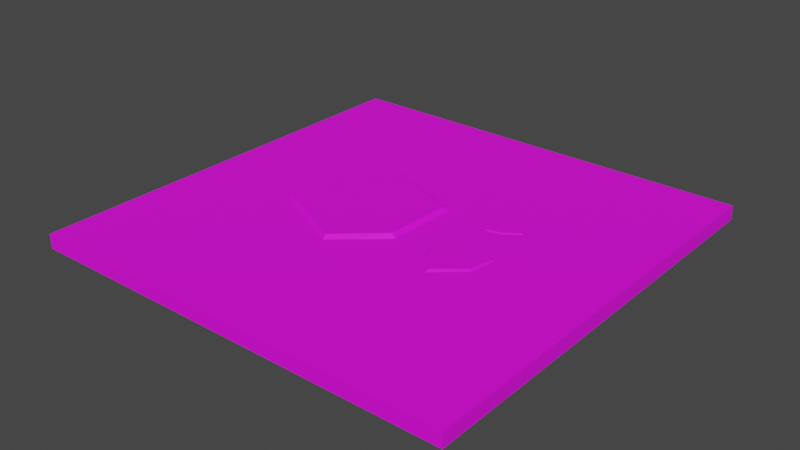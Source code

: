 # Source: Floor_OneRock.blend  (saved by Blender 2.91.10; exported with 4.5.12 LTS)
import bpy
from mathutils import Matrix  # noqa: F401  (used for matrix-valued properties, if any)

bpy.ops.wm.read_factory_settings(use_empty=True)
scene = bpy.context.scene
scene.name = 'Scene'

# ---- collections
col_collection = bpy.data.collections.new('Collection'); scene.collection.children.link(col_collection)

# ---- images (referenced by path relative to the original .blend; pixels are not part of the script)
import os
ASSET_DIR = os.environ.get("B2B_ASSET_DIR", "")  # directory of the original .blend (textures are referenced by path, not embedded)
HERE = os.path.dirname(os.path.abspath(__file__))  # packed textures are extracted next to this script under _unpacked/

def load_image(name, relpath, width, height, colorspace="sRGB"):
    """Load a texture the original file referenced (path relative to the .blend, or extracted next to this script)."""
    p = next((c for c in (os.path.join(HERE, relpath), os.path.join(ASSET_DIR, relpath)) if relpath and os.path.exists(c)), "")
    if p:
        img = bpy.data.images.load(p, check_existing=True)
        img.name = name
    else:  # same state as the original file: an image datablock whose file is absent (Cycles renders it pink)
        img = bpy.data.images.new(name, width, height)
        img.source = "FILE"
        img.filepath = "//" + (relpath or name)
    img.colorspace_settings.name = colorspace
    return img
img_color2_png_002 = load_image('Color2.png.002', 'Color2.png', 1024, 1024, 'sRGB')

# ---- materials (node trees are filled in below, after node groups)
mat_material_002 = bpy.data.materials.new('Material.002')
mat_material_002.use_transparent_shadow = False

# ---- material node trees
mat_material_002.use_nodes = True; mat_material_002.node_tree.nodes.clear()
_N = mat_material_002.node_tree.nodes; _L = mat_material_002.node_tree.links
n0 = _N.new('ShaderNodeBsdfPrincipled'); n0.name = 'Principled BSDF'; n0.location = (10, 300)
n0.distribution = 'GGX'
n0.subsurface_method = 'BURLEY'
n0.inputs[2].default_value = 0.6
n0.inputs[3].default_value = 1.45
n0.inputs[27].default_value = (0.0, 0.0, 0.0, 1.0)
n0.inputs[28].default_value = 1.0
n1 = _N.new('ShaderNodeOutputMaterial'); n1.name = 'Material Output'; n1.location = (300, 300)
n2 = _N.new('ShaderNodeTexImage'); n2.name = 'Image Texture'; n2.location = (-280, 280)
n2.image = img_color2_png_002
_L.new(n0.outputs[0], n1.inputs[0])
_L.new(n2.outputs[0], n0.inputs[0])
n1.is_active_output = True

# ---- world
world_world = bpy.data.worlds.new('World'); scene.world = world_world
world_world.use_nodes = True; world_world.node_tree.nodes.clear()
_N = world_world.node_tree.nodes; _L = world_world.node_tree.links
n0 = _N.new('ShaderNodeOutputWorld'); n0.name = 'World Output'; n0.location = (300, 300)
n1 = _N.new('ShaderNodeBackground'); n1.name = 'Background'; n1.location = (10, 300)
n1.inputs[0].default_value = (0.05088, 0.05088, 0.05088, 1.0)
_L.new(n1.outputs[0], n0.inputs[0])
n0.is_active_output = True
world_world.color = (0.05088, 0.05088, 0.05088)
world_world.use_sun_shadow = False
world_world.sun_shadow_jitter_overblur = 0.0

# ---- meshes
me_cube_004 = bpy.data.meshes.new('Cube.004')
me_cube_004.from_pydata([(0.5354, -0.3885, 0.01107), (0.5286, -0.4371, -0.006147), (0.3655, -0.1158, 0.006212), (0.3216, -0.09836, -0.01217), (0.7112, -0.2382, 0.00935), (0.7496, -0.2544, -0.008217), (0.579, 0.03158, 0.004667), (0.5882, 0.07382, -0.01392), (0.4221, -0.2543, 0.008577), (0.3914, -0.2768, -0.009136), (0.7447, -0.07009, 0.006842), (0.775, -0.05445, -0.01125), (-1.5, -1.5, -0.1), (-1.5, -1.5, 2.235e-08), (-1.5, 1.5, -0.1), (-1.5, 1.5, 2.235e-08), (1.5, -1.5, -0.1), (1.5, -1.5, 2.235e-08), (1.5, 1.5, -0.1), (1.5, 1.5, 2.235e-08), (-0.7434, -0.1961, 0.008948), (-0.8078, -0.2101, -0.03148), (-0.4612, 0.5361, 0.007117), (-0.4784, 0.6217, -0.0334), (-0.193, -0.4613, 0.02088), (-0.1775, -0.5309, -0.01765), (0.119, 0.2822, 0.01946), (0.1916, 0.3142, -0.01902), (-0.7747, 0.2566, 0.004262), (-0.8378, 0.2827, -0.03651), (0.1078, -0.2001, 0.02369), (0.1622, -0.226, -0.01458), (0.3883, 0.3528, 0.004942), (0.3566, 0.3567, -0.009101), (0.5842, 0.4725, 0.005011), (0.5999, 0.5023, -0.008989), (0.4946, 0.2263, 0.006579), (0.4857, 0.1977, -0.007066), (0.6882, 0.3191, 0.006862), (0.7212, 0.3109, -0.006726), (0.4837, 0.425, 0.004859), (0.4707, 0.4457, -0.009221), (0.5939, 0.2495, 0.006929), (0.6078, 0.2263, -0.006639)], [], [(10, 8, 0, 4), (8, 2, 3, 9), (2, 6, 7, 3), (10, 4, 5, 11), (4, 0, 1, 5), (6, 10, 11, 7), (0, 8, 9, 1), (6, 2, 8, 10), (12, 13, 15, 14), (14, 15, 19, 18), (18, 19, 17, 16), (16, 17, 13, 12), (19, 15, 13, 17), (30, 28, 20, 24), (28, 22, 23, 29), (22, 26, 27, 23), (30, 24, 25, 31), (24, 20, 21, 25), (26, 30, 31, 27), (20, 28, 29, 21), (26, 22, 28, 30), (42, 40, 32, 36), (40, 34, 35, 41), (34, 38, 39, 35), (42, 36, 37, 43), (36, 32, 33, 37), (38, 42, 43, 39), (32, 40, 41, 33), (38, 34, 40, 42)])
_uv = me_cube_004.uv_layers.new(name='UVMap')
_uv.uv.foreach_set('vector', [0.2229, 0.8046, 0.2234, 0.8046, 0.2234, 0.8048, 0.2229, 0.8048, 0.2234, 0.8046, 0.2234, 0.8043, 0.2234, 0.8043, 0.2234, 0.8046, 0.2234, 0.8043, 0.2229, 0.8043, 0.2229, 0.8043, 0.2234, 0.8043, 0.2229, 0.8046, 0.2229, 0.8048, 0.2227, 0.8048, 0.2227, 0.8046, 0.2229, 0.8048, 0.2234, 0.8048, 0.2234, 0.8048, 0.2229, 0.8048, 0.2229, 0.8043, 0.2229, 0.8046, 0.2227, 0.8046, 0.2227, 0.8043, 0.2234, 0.8048, 0.2234, 0.8046, 0.2234, 0.8046, 0.2234, 0.8048, 0.2229, 0.8043, 0.2234, 0.8043, 0.2234, 0.8046, 0.2229, 0.8046, 0.2224, 0.7553, 0.2226, 0.7553, 0.2226, 0.7555, 0.2224, 0.7555, 0.2224, 0.7555, 0.2226, 0.7555, 0.2226, 0.7556, 0.2224, 0.7556, 0.2224, 0.7556, 0.2226, 0.7556, 0.2226, 0.7558, 0.2224, 0.7558, 0.2224, 0.7558, 0.2226, 0.7558, 0.2226, 0.756, 0.2224, 0.756, 0.2226, 0.7556, 0.2227, 0.7556, 0.2227, 0.7558, 0.2226, 0.7558, 0.2229, 0.8046, 0.2234, 0.8046, 0.2234, 0.8048, 0.2229, 0.8048, 0.2234, 0.8046, 0.2234, 0.8043, 0.2234, 0.8043, 0.2234, 0.8046, 0.2234, 0.8043, 0.2229, 0.8043, 0.2229, 0.8043, 0.2234, 0.8043, 0.2229, 0.8046, 0.2229, 0.8048, 0.2227, 0.8048, 0.2227, 0.8046, 0.2229, 0.8048, 0.2234, 0.8048, 0.2234, 0.8048, 0.2229, 0.8048, 0.2229, 0.8043, 0.2229, 0.8046, 0.2227, 0.8046, 0.2227, 0.8043, 0.2234, 0.8048, 0.2234, 0.8046, 0.2234, 0.8046, 0.2234, 0.8048, 0.2229, 0.8043, 0.2234, 0.8043, 0.2234, 0.8046, 0.2229, 0.8046, 0.2229, 0.8046, 0.2234, 0.8046, 0.2234, 0.8048, 0.2229, 0.8048, 0.2234, 0.8046, 0.2234, 0.8043, 0.2234, 0.8043, 0.2234, 0.8046, 0.2234, 0.8043, 0.2229, 0.8043, 0.2229, 0.8043, 0.2234, 0.8043, 0.2229, 0.8046, 0.2229, 0.8048, 0.2227, 0.8048, 0.2227, 0.8046, 0.2229, 0.8048, 0.2234, 0.8048, 0.2234, 0.8048, 0.2229, 0.8048, 0.2229, 0.8043, 0.2229, 0.8046, 0.2227, 0.8046, 0.2227, 0.8043, 0.2234, 0.8048, 0.2234, 0.8046, 0.2234, 0.8046, 0.2234, 0.8048, 0.2229, 0.8043, 0.2234, 0.8043, 0.2234, 0.8046, 0.2229, 0.8046])
me_cube_004.materials.append(mat_material_002)
me_cube_004.use_remesh_fix_poles = True
me_cube_004.use_remesh_preserve_attributes = False
me_cube_004.use_mirror_vertex_groups = False
me_cube_004.update()

# ---- objects
ob_floor_2 = bpy.data.objects.new('Floor_2', me_cube_004)

# ---- transforms, parenting, visibility, modifiers, constraints
ob_floor_2.location = (0.0, 0.0, 0.0)
ob_floor_2.lineart.crease_threshold = 0.0

# ---- collection membership
col_collection.objects.link(ob_floor_2)

# ---- scene / render settings (as saved in the file)
scene.frame_start = 1; scene.frame_end = 250; scene.frame_set(1)
scene.render.engine = 'BLENDER_EEVEE_NEXT'
scene.cycles.use_denoising = False
scene.cycles.samples = 128
scene.cycles.sampling_pattern = 'TABULATED_SOBOL'
scene.cycles.use_adaptive_sampling = False
scene.cycles.use_light_tree = False
scene.view_settings.view_transform = 'Filmic'
bpy.context.view_layer.update()

# ---- added for rendering (the .blend has no active camera and no usable light): camera, sun
cam_auto = bpy.data.cameras.new('AutoCamera')
cam_auto.lens = 50.0
cam_auto.sensor_width = 36.0
cam_auto.clip_end = 1000.0
ob_auto_camera = bpy.data.objects.new('AutoCamera', cam_auto)
scene.collection.objects.link(ob_auto_camera)
ob_auto_camera.location = (3.92706, -4.71248, 3.10349)
ob_auto_camera.rotation_euler = (1.09748, -7.21219e-08, 0.694738)
scene.camera = ob_auto_camera
light_auto_sun = bpy.data.lights.new('AutoSun', 'SUN')
light_auto_sun.energy = 3.0
light_auto_sun.angle = 0.0523599
ob_auto_sun = bpy.data.objects.new('AutoSun', light_auto_sun)
scene.collection.objects.link(ob_auto_sun)
ob_auto_sun.rotation_euler = (0.872665, 0.174533, 0.523599)
bpy.context.view_layer.update()
